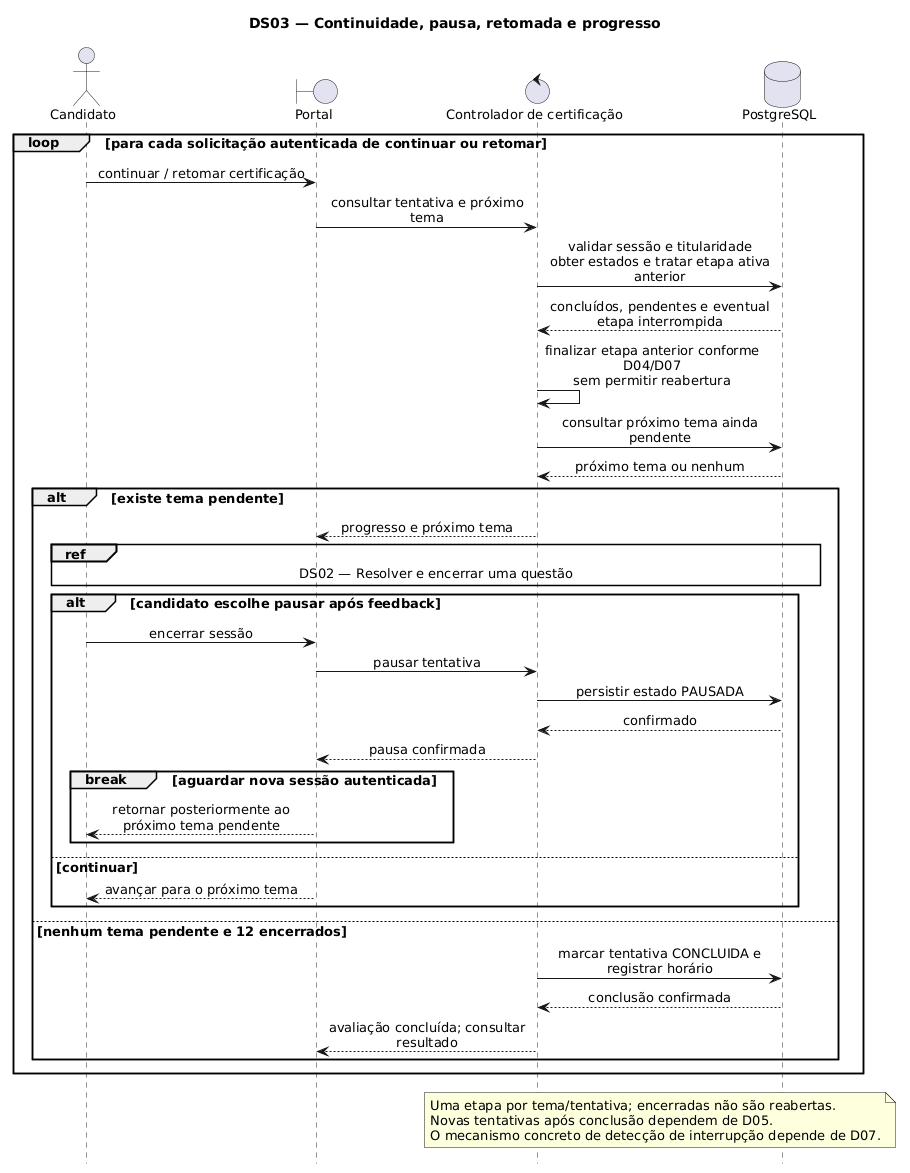

The diagram above was rendered by PlantUML. Its source (embedded in the PNG):
@startuml
hide footbox
skinparam shadowing false
skinparam defaultFontName DejaVu Sans
skinparam defaultFontSize 13
skinparam sequenceMessageAlign center
skinparam maxMessageSize 230
title DS03 — Continuidade, pausa, retomada e progresso
actor Candidato as C
boundary "Portal" as UI
control "Controlador de certificação" as API
database PostgreSQL as DB
loop para cada solicitação autenticada de continuar ou retomar
 C -> UI: continuar / retomar certificação
 UI -> API: consultar tentativa e próximo tema
 API -> DB: validar sessão e titularidade\nobter estados e tratar etapa ativa anterior
 DB --> API: concluídos, pendentes e eventual etapa interrompida
 API -> API: finalizar etapa anterior conforme D04/D07\nsem permitir reabertura
 API -> DB: consultar próximo tema ainda pendente
 DB --> API: próximo tema ou nenhum
 alt existe tema pendente
  API --> UI: progresso e próximo tema
  ref over C, DB
   DS02 — Resolver e encerrar uma questão
  end ref
  alt candidato escolhe pausar após feedback
   C -> UI: encerrar sessão
   UI -> API: pausar tentativa
   API -> DB: persistir estado PAUSADA
   DB --> API: confirmado
   API --> UI: pausa confirmada
   break aguardar nova sessão autenticada
    UI --> C: retornar posteriormente ao próximo tema pendente
   end
  else continuar
   UI --> C: avançar para o próximo tema
  end
 else nenhum tema pendente e 12 encerrados
  API -> DB: marcar tentativa CONCLUIDA e registrar horário
  DB --> API: conclusão confirmada
  API --> UI: avaliação concluída; consultar resultado
 end
end
note over API, DB
Uma etapa por tema/tentativa; encerradas não são reabertas.
Novas tentativas após conclusão dependem de D05.
O mecanismo concreto de detecção de interrupção depende de D07.
end note
@enduml